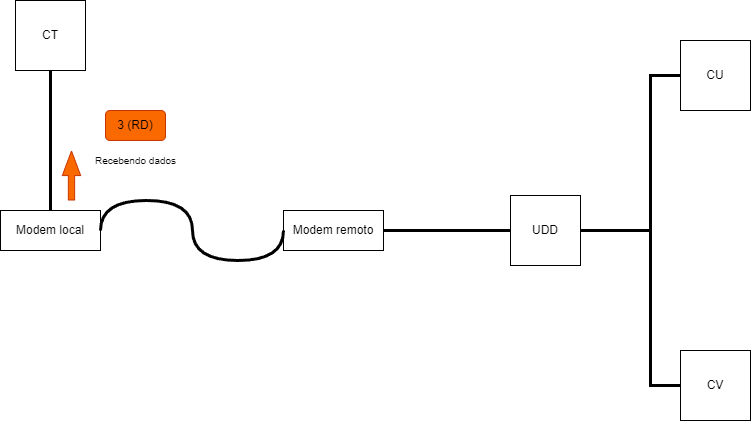

The diagram above was exported from draw.io. Its source (the exported page's mxGraphModel, read from the mxfile embedded in the PNG):
<mxGraphModel dx="660" dy="623" grid="1" gridSize="10" guides="1" tooltips="1" connect="1" arrows="1" fold="1" page="1" pageScale="1" pageWidth="827" pageHeight="1169" math="0" shadow="0">
  <root>
    <mxCell id="0" />
    <mxCell id="1" parent="0" />
    <mxCell id="N0B7f1GQi4oO9jO1ZdyZ-175" value="CT" style="whiteSpace=wrap;html=1;aspect=fixed;" vertex="1" parent="1">
      <mxGeometry x="54" y="60" width="70" height="70" as="geometry" />
    </mxCell>
    <mxCell id="N0B7f1GQi4oO9jO1ZdyZ-176" value="UDD" style="whiteSpace=wrap;html=1;aspect=fixed;" vertex="1" parent="1">
      <mxGeometry x="549" y="255" width="70" height="70" as="geometry" />
    </mxCell>
    <mxCell id="N0B7f1GQi4oO9jO1ZdyZ-177" value="CU" style="whiteSpace=wrap;html=1;aspect=fixed;" vertex="1" parent="1">
      <mxGeometry x="719" y="100" width="70" height="70" as="geometry" />
    </mxCell>
    <mxCell id="N0B7f1GQi4oO9jO1ZdyZ-178" value="CV" style="whiteSpace=wrap;html=1;aspect=fixed;" vertex="1" parent="1">
      <mxGeometry x="719" y="410" width="70" height="70" as="geometry" />
    </mxCell>
    <mxCell id="N0B7f1GQi4oO9jO1ZdyZ-179" value="" style="endArrow=none;html=1;rounded=0;exitX=0.5;exitY=1;exitDx=0;exitDy=0;entryX=0.5;entryY=0;entryDx=0;entryDy=0;strokeWidth=3;" edge="1" parent="1" source="N0B7f1GQi4oO9jO1ZdyZ-175" target="N0B7f1GQi4oO9jO1ZdyZ-183">
      <mxGeometry width="50" height="50" relative="1" as="geometry">
        <mxPoint x="389" y="340" as="sourcePoint" />
        <mxPoint x="179" y="285" as="targetPoint" />
      </mxGeometry>
    </mxCell>
    <mxCell id="N0B7f1GQi4oO9jO1ZdyZ-180" value="" style="endArrow=none;html=1;rounded=0;exitX=0;exitY=0.5;exitDx=0;exitDy=0;entryX=1;entryY=0.5;entryDx=0;entryDy=0;strokeWidth=3;" edge="1" parent="1" source="N0B7f1GQi4oO9jO1ZdyZ-176" target="N0B7f1GQi4oO9jO1ZdyZ-184">
      <mxGeometry width="50" height="50" relative="1" as="geometry">
        <mxPoint x="393" y="300" as="sourcePoint" />
        <mxPoint x="419" y="285" as="targetPoint" />
      </mxGeometry>
    </mxCell>
    <mxCell id="N0B7f1GQi4oO9jO1ZdyZ-181" value="" style="endArrow=none;html=1;rounded=0;exitX=0;exitY=0.5;exitDx=0;exitDy=0;entryX=1;entryY=0.5;entryDx=0;entryDy=0;strokeWidth=3;" edge="1" parent="1" source="N0B7f1GQi4oO9jO1ZdyZ-177" target="N0B7f1GQi4oO9jO1ZdyZ-176">
      <mxGeometry width="50" height="50" relative="1" as="geometry">
        <mxPoint x="559" y="300" as="sourcePoint" />
        <mxPoint x="473" y="300" as="targetPoint" />
        <Array as="points">
          <mxPoint x="689" y="135" />
          <mxPoint x="689" y="290" />
        </Array>
      </mxGeometry>
    </mxCell>
    <mxCell id="N0B7f1GQi4oO9jO1ZdyZ-182" value="" style="endArrow=none;html=1;rounded=0;exitX=0;exitY=0.5;exitDx=0;exitDy=0;entryX=1;entryY=0.5;entryDx=0;entryDy=0;strokeWidth=3;" edge="1" parent="1" source="N0B7f1GQi4oO9jO1ZdyZ-178" target="N0B7f1GQi4oO9jO1ZdyZ-176">
      <mxGeometry width="50" height="50" relative="1" as="geometry">
        <mxPoint x="569" y="310" as="sourcePoint" />
        <mxPoint x="483" y="310" as="targetPoint" />
        <Array as="points">
          <mxPoint x="689" y="445" />
          <mxPoint x="689" y="290" />
        </Array>
      </mxGeometry>
    </mxCell>
    <mxCell id="N0B7f1GQi4oO9jO1ZdyZ-183" value="Modem local&lt;br&gt;" style="rounded=0;whiteSpace=wrap;html=1;" vertex="1" parent="1">
      <mxGeometry x="39" y="270" width="100" height="40" as="geometry" />
    </mxCell>
    <mxCell id="N0B7f1GQi4oO9jO1ZdyZ-184" value="Modem remoto&lt;br&gt;" style="rounded=0;whiteSpace=wrap;html=1;" vertex="1" parent="1">
      <mxGeometry x="322" y="270" width="100" height="40" as="geometry" />
    </mxCell>
    <mxCell id="N0B7f1GQi4oO9jO1ZdyZ-185" value="" style="shape=flexArrow;endArrow=classic;html=1;rounded=0;width=6.290322580645161;endSize=7.8596774193548375;endWidth=11.082206035379812;fillColor=#fa6800;strokeColor=#C73500;" edge="1" parent="1">
      <mxGeometry width="50" height="50" relative="1" as="geometry">
        <mxPoint x="110" y="260" as="sourcePoint" />
        <mxPoint x="110" y="210" as="targetPoint" />
      </mxGeometry>
    </mxCell>
    <mxCell id="N0B7f1GQi4oO9jO1ZdyZ-186" value="3 (RD)" style="rounded=1;whiteSpace=wrap;html=1;fillColor=#fa6800;fontColor=#000000;strokeColor=#C73500;" vertex="1" parent="1">
      <mxGeometry x="144" y="170" width="60" height="30" as="geometry" />
    </mxCell>
    <mxCell id="N0B7f1GQi4oO9jO1ZdyZ-187" value="&lt;font style=&quot;font-size: 10px;&quot;&gt;Recebendo dados&lt;br&gt;&lt;/font&gt;" style="text;html=1;align=center;verticalAlign=middle;resizable=0;points=[];autosize=1;strokeColor=none;fillColor=none;" vertex="1" parent="1">
      <mxGeometry x="124" y="205" width="100" height="30" as="geometry" />
    </mxCell>
    <mxCell id="N0B7f1GQi4oO9jO1ZdyZ-188" value="" style="endArrow=none;html=1;rounded=0;exitX=0;exitY=0.5;exitDx=0;exitDy=0;entryX=1;entryY=0.5;entryDx=0;entryDy=0;strokeWidth=3;edgeStyle=orthogonalEdgeStyle;curved=1;" edge="1" parent="1" source="N0B7f1GQi4oO9jO1ZdyZ-184" target="N0B7f1GQi4oO9jO1ZdyZ-183">
      <mxGeometry width="50" height="50" relative="1" as="geometry">
        <mxPoint x="99" y="140" as="sourcePoint" />
        <mxPoint x="99" y="280" as="targetPoint" />
        <Array as="points">
          <mxPoint x="322" y="320" />
          <mxPoint x="231" y="320" />
          <mxPoint x="231" y="260" />
          <mxPoint x="139" y="260" />
        </Array>
      </mxGeometry>
    </mxCell>
  </root>
</mxGraphModel>